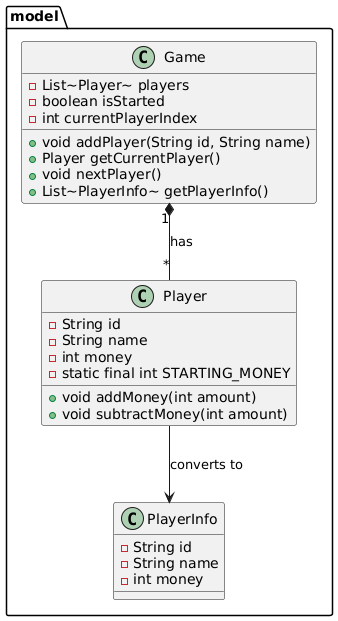

The diagram above was rendered by PlantUML. Its source (embedded in the PNG):
@startuml
package model {

    class Game {
        - List~Player~ players
        - boolean isStarted
        - int currentPlayerIndex
        + void addPlayer(String id, String name)
        + Player getCurrentPlayer()
        + void nextPlayer()
        + List~PlayerInfo~ getPlayerInfo()
    }

    class Player {
        - String id
        - String name
        - int money
        - static final int STARTING_MONEY
        + void addMoney(int amount)
        + void subtractMoney(int amount)
    }

    class PlayerInfo {
        - String id
        - String name
        - int money
    }

    Game "1" *-- "*" Player : has
    Player --> PlayerInfo : converts to
}
@enduml